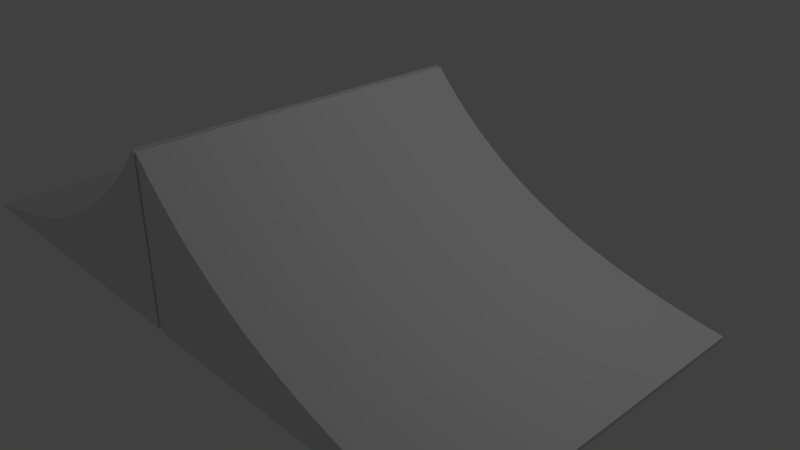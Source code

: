 # Source: untitled.blend  (saved by Blender 2.78.0; exported with 4.5.12 LTS)
import bpy
from mathutils import Matrix  # noqa: F401  (used for matrix-valued properties, if any)

bpy.ops.wm.read_factory_settings(use_empty=True)
scene = bpy.context.scene
scene.name = 'Scene'

# ---- collections
col_collection_1 = bpy.data.collections.new('Collection 1'); scene.collection.children.link(col_collection_1)

# ---- world
world_world = bpy.data.worlds.new('World'); scene.world = world_world
world_world.color = (0.05088, 0.05088, 0.05088)
world_world.use_sun_shadow = False
world_world.sun_shadow_jitter_overblur = 0.0
world_world.cycles.sampling_method = 'MANUAL'

# ---- cameras
cam_camera = bpy.data.cameras.new('Camera')
cam_camera.clip_end = 100.0
cam_camera.lens = 35.0
cam_camera.sensor_width = 32.0
cam_camera.sensor_height = 18.0
cam_camera.ortho_scale = 7.314
cam_camera.dof.focus_distance = 0.0
cam_camera.dof.aperture_fstop = 128.0

# ---- lights
light_lamp = bpy.data.lights.new('Lamp', 'POINT')
light_lamp.transmission_factor = 0.0
light_lamp.cutoff_distance = 30.0
light_lamp.energy = 100.0
light_lamp.shadow_buffer_clip_start = 1.001
light_lamp.shadow_soft_size = 0.1
light_lamp.shadow_maximum_resolution = 0.006
light_lamp.use_absolute_resolution = True

# ---- meshes
me_z_function_002 = bpy.data.meshes.new('Z Function.002')
me_z_function_002.from_pydata([(-2.5, -2.5, 0.3629), (-2.5, -2.237, 0.3629), (-2.5, -1.974, 0.3629), (-2.5, -1.711, 0.3629), (-2.5, -1.447, 0.3629), (-2.5, -1.184, 0.3629), (-2.5, -0.9211, 0.3629), (-2.5, -0.6579, 0.3629), (-2.5, -0.3947, 0.3629), (-2.5, -0.1316, 0.3629), (-2.5, 0.1316, 0.3629), (-2.5, 0.3947, 0.3629), (-2.5, 0.6579, 0.3629), (-2.5, 0.9211, 0.3629), (-2.5, 1.184, 0.3629), (-2.5, 1.447, 0.3629), (-2.5, 1.711, 0.3629), (-2.5, 1.974, 0.3629), (-2.5, 2.237, 0.3629), (-2.5, 2.5, 0.3629), (-2.237, -2.5, 0.4037), (-2.237, -2.237, 0.4037), (-2.237, -1.974, 0.4037), (-2.237, -1.711, 0.4037), (-2.237, -1.447, 0.4037), (-2.237, -1.184, 0.4037), (-2.237, -0.9211, 0.4037), (-2.237, -0.6579, 0.4037), (-2.237, -0.3947, 0.4037), (-2.237, -0.1316, 0.4037), (-2.237, 0.1316, 0.4037), (-2.237, 0.3947, 0.4037), (-2.237, 0.6579, 0.4037), (-2.237, 0.9211, 0.4037), (-2.237, 1.184, 0.4037), (-2.237, 1.447, 0.4037), (-2.237, 1.711, 0.4037), (-2.237, 1.974, 0.4037), (-2.237, 2.237, 0.4037), (-2.237, 2.5, 0.4037), (-1.974, -2.5, 0.4492), (-1.974, -2.237, 0.4492), (-1.974, -1.974, 0.4492), (-1.974, -1.711, 0.4492), (-1.974, -1.447, 0.4492), (-1.974, -1.184, 0.4492), (-1.974, -0.9211, 0.4492), (-1.974, -0.6579, 0.4492), (-1.974, -0.3947, 0.4492), (-1.974, -0.1316, 0.4492), (-1.974, 0.1316, 0.4492), (-1.974, 0.3947, 0.4492), (-1.974, 0.6579, 0.4492), (-1.974, 0.9211, 0.4492), (-1.974, 1.184, 0.4492), (-1.974, 1.447, 0.4492), (-1.974, 1.711, 0.4492), (-1.974, 1.974, 0.4492), (-1.974, 2.237, 0.4492), (-1.974, 2.5, 0.4492), (-1.711, -2.5, 0.4998), (-1.711, -2.237, 0.4998), (-1.711, -1.974, 0.4998), (-1.711, -1.711, 0.4998), (-1.711, -1.447, 0.4998), (-1.711, -1.184, 0.4998), (-1.711, -0.9211, 0.4998), (-1.711, -0.6579, 0.4998), (-1.711, -0.3947, 0.4998), (-1.711, -0.1316, 0.4998), (-1.711, 0.1316, 0.4998), (-1.711, 0.3947, 0.4998), (-1.711, 0.6579, 0.4998), (-1.711, 0.9211, 0.4998), (-1.711, 1.184, 0.4998), (-1.711, 1.447, 0.4998), (-1.711, 1.711, 0.4998), (-1.711, 1.974, 0.4998), (-1.711, 2.237, 0.4998), (-1.711, 2.5, 0.4998), (-1.447, -2.5, 0.5561), (-1.447, -2.237, 0.5561), (-1.447, -1.974, 0.5561), (-1.447, -1.711, 0.5561), (-1.447, -1.447, 0.5561), (-1.447, -1.184, 0.5561), (-1.447, -0.9211, 0.5561), (-1.447, -0.6579, 0.5561), (-1.447, -0.3947, 0.5561), (-1.447, -0.1316, 0.5561), (-1.447, 0.1316, 0.5561), (-1.447, 0.3947, 0.5561), (-1.447, 0.6579, 0.5561), (-1.447, 0.9211, 0.5561), (-1.447, 1.184, 0.5561), (-1.447, 1.447, 0.5561), (-1.447, 1.711, 0.5561), (-1.447, 1.974, 0.5561), (-1.447, 2.237, 0.5561), (-1.447, 2.5, 0.5561), (-1.184, -2.5, 0.6187), (-1.184, -2.237, 0.6187), (-1.184, -1.974, 0.6187), (-1.184, -1.711, 0.6187), (-1.184, -1.447, 0.6187), (-1.184, -1.184, 0.6187), (-1.184, -0.9211, 0.6187), (-1.184, -0.6579, 0.6187), (-1.184, -0.3947, 0.6187), (-1.184, -0.1316, 0.6187), (-1.184, 0.1316, 0.6187), (-1.184, 0.3947, 0.6187), (-1.184, 0.6579, 0.6187), (-1.184, 0.9211, 0.6187), (-1.184, 1.184, 0.6187), (-1.184, 1.447, 0.6187), (-1.184, 1.711, 0.6187), (-1.184, 1.974, 0.6187), (-1.184, 2.237, 0.6187), (-1.184, 2.5, 0.6187), (-0.9211, -2.5, 0.6884), (-0.9211, -2.237, 0.6884), (-0.9211, -1.974, 0.6884), (-0.9211, -1.711, 0.6884), (-0.9211, -1.447, 0.6884), (-0.9211, -1.184, 0.6884), (-0.9211, -0.9211, 0.6884), (-0.9211, -0.6579, 0.6884), (-0.9211, -0.3947, 0.6884), (-0.9211, -0.1316, 0.6884), (-0.9211, 0.1316, 0.6884), (-0.9211, 0.3947, 0.6884), (-0.9211, 0.6579, 0.6884), (-0.9211, 0.9211, 0.6884), (-0.9211, 1.184, 0.6884), (-0.9211, 1.447, 0.6884), (-0.9211, 1.711, 0.6884), (-0.9211, 1.974, 0.6884), (-0.9211, 2.237, 0.6884), (-0.9211, 2.5, 0.6884), (-0.6579, -2.5, 0.7659), (-0.6579, -2.237, 0.7659), (-0.6579, -1.974, 0.7659), (-0.6579, -1.711, 0.7659), (-0.6579, -1.447, 0.7659), (-0.6579, -1.184, 0.7659), (-0.6579, -0.9211, 0.7659), (-0.6579, -0.6579, 0.7659), (-0.6579, -0.3947, 0.7659), (-0.6579, -0.1316, 0.7659), (-0.6579, 0.1316, 0.7659), (-0.6579, 0.3947, 0.7659), (-0.6579, 0.6579, 0.7659), (-0.6579, 0.9211, 0.7659), (-0.6579, 1.184, 0.7659), (-0.6579, 1.447, 0.7659), (-0.6579, 1.711, 0.7659), (-0.6579, 1.974, 0.7659), (-0.6579, 2.237, 0.7659), (-0.6579, 2.5, 0.7659), (-0.3947, -2.5, 0.8521), (-0.3947, -2.237, 0.8521), (-0.3947, -1.974, 0.8521), (-0.3947, -1.711, 0.8521), (-0.3947, -1.447, 0.8521), (-0.3947, -1.184, 0.8521), (-0.3947, -0.9211, 0.8521), (-0.3947, -0.6579, 0.8521), (-0.3947, -0.3947, 0.8521), (-0.3947, -0.1316, 0.8521), (-0.3947, 0.1316, 0.8521), (-0.3947, 0.3947, 0.8521), (-0.3947, 0.6579, 0.8521), (-0.3947, 0.9211, 0.8521), (-0.3947, 1.184, 0.8521), (-0.3947, 1.447, 0.8521), (-0.3947, 1.711, 0.8521), (-0.3947, 1.974, 0.8521), (-0.3947, 2.237, 0.8521), (-0.3947, 2.5, 0.8521), (-0.1316, -2.5, 0.948), (-0.1316, -2.237, 0.948), (-0.1316, -1.974, 0.948), (-0.1316, -1.711, 0.948), (-0.1316, -1.447, 0.948), (-0.1316, -1.184, 0.948), (-0.1316, -0.9211, 0.948), (-0.1316, -0.6579, 0.948), (-0.1316, -0.3947, 0.948), (-0.1316, -0.1316, 0.948), (-0.1316, 0.1316, 0.948), (-0.1316, 0.3947, 0.948), (-0.1316, 0.6579, 0.948), (-0.1316, 0.9211, 0.948), (-0.1316, 1.184, 0.948), (-0.1316, 1.447, 0.948), (-0.1316, 1.711, 0.948), (-0.1316, 1.974, 0.948), (-0.1316, 2.237, 0.948), (-0.1316, 2.5, 0.948), (0.1316, -2.5, 1.055), (0.1316, -2.237, 1.055), (0.1316, -1.974, 1.055), (0.1316, -1.711, 1.055), (0.1316, -1.447, 1.055), (0.1316, -1.184, 1.055), (0.1316, -0.9211, 1.055), (0.1316, -0.6579, 1.055), (0.1316, -0.3947, 1.055), (0.1316, -0.1316, 1.055), (0.1316, 0.1316, 1.055), (0.1316, 0.3947, 1.055), (0.1316, 0.6579, 1.055), (0.1316, 0.9211, 1.055), (0.1316, 1.184, 1.055), (0.1316, 1.447, 1.055), (0.1316, 1.711, 1.055), (0.1316, 1.974, 1.055), (0.1316, 2.237, 1.055), (0.1316, 2.5, 1.055), (0.3947, -2.5, 1.174), (0.3947, -2.237, 1.174), (0.3947, -1.974, 1.174), (0.3947, -1.711, 1.174), (0.3947, -1.447, 1.174), (0.3947, -1.184, 1.174), (0.3947, -0.9211, 1.174), (0.3947, -0.6579, 1.174), (0.3947, -0.3947, 1.174), (0.3947, -0.1316, 1.174), (0.3947, 0.1316, 1.174), (0.3947, 0.3947, 1.174), (0.3947, 0.6579, 1.174), (0.3947, 0.9211, 1.174), (0.3947, 1.184, 1.174), (0.3947, 1.447, 1.174), (0.3947, 1.711, 1.174), (0.3947, 1.974, 1.174), (0.3947, 2.237, 1.174), (0.3947, 2.5, 1.174), (0.6579, -2.5, 1.306), (0.6579, -2.237, 1.306), (0.6579, -1.974, 1.306), (0.6579, -1.711, 1.306), (0.6579, -1.447, 1.306), (0.6579, -1.184, 1.306), (0.6579, -0.9211, 1.306), (0.6579, -0.6579, 1.306), (0.6579, -0.3947, 1.306), (0.6579, -0.1316, 1.306), (0.6579, 0.1316, 1.306), (0.6579, 0.3947, 1.306), (0.6579, 0.6579, 1.306), (0.6579, 0.9211, 1.306), (0.6579, 1.184, 1.306), (0.6579, 1.447, 1.306), (0.6579, 1.711, 1.306), (0.6579, 1.974, 1.306), (0.6579, 2.237, 1.306), (0.6579, 2.5, 1.306), (0.9211, -2.5, 1.453), (0.9211, -2.237, 1.453), (0.9211, -1.974, 1.453), (0.9211, -1.711, 1.453), (0.9211, -1.447, 1.453), (0.9211, -1.184, 1.453), (0.9211, -0.9211, 1.453), (0.9211, -0.6579, 1.453), (0.9211, -0.3947, 1.453), (0.9211, -0.1316, 1.453), (0.9211, 0.1316, 1.453), (0.9211, 0.3947, 1.453), (0.9211, 0.6579, 1.453), (0.9211, 0.9211, 1.453), (0.9211, 1.184, 1.453), (0.9211, 1.447, 1.453), (0.9211, 1.711, 1.453), (0.9211, 1.974, 1.453), (0.9211, 2.237, 1.453), (0.9211, 2.5, 1.453), (1.184, -2.5, 1.616), (1.184, -2.237, 1.616), (1.184, -1.974, 1.616), (1.184, -1.711, 1.616), (1.184, -1.447, 1.616), (1.184, -1.184, 1.616), (1.184, -0.9211, 1.616), (1.184, -0.6579, 1.616), (1.184, -0.3947, 1.616), (1.184, -0.1316, 1.616), (1.184, 0.1316, 1.616), (1.184, 0.3947, 1.616), (1.184, 0.6579, 1.616), (1.184, 0.9211, 1.616), (1.184, 1.184, 1.616), (1.184, 1.447, 1.616), (1.184, 1.711, 1.616), (1.184, 1.974, 1.616), (1.184, 2.237, 1.616), (1.184, 2.5, 1.616), (1.447, -2.5, 1.798), (1.447, -2.237, 1.798), (1.447, -1.974, 1.798), (1.447, -1.711, 1.798), (1.447, -1.447, 1.798), (1.447, -1.184, 1.798), (1.447, -0.9211, 1.798), (1.447, -0.6579, 1.798), (1.447, -0.3947, 1.798), (1.447, -0.1316, 1.798), (1.447, 0.1316, 1.798), (1.447, 0.3947, 1.798), (1.447, 0.6579, 1.798), (1.447, 0.9211, 1.798), (1.447, 1.184, 1.798), (1.447, 1.447, 1.798), (1.447, 1.711, 1.798), (1.447, 1.974, 1.798), (1.447, 2.237, 1.798), (1.447, 2.5, 1.798), (1.711, -2.5, 2.001), (1.711, -2.237, 2.001), (1.711, -1.974, 2.001), (1.711, -1.711, 2.001), (1.711, -1.447, 2.001), (1.711, -1.184, 2.001), (1.711, -0.9211, 2.001), (1.711, -0.6579, 2.001), (1.711, -0.3947, 2.001), (1.711, -0.1316, 2.001), (1.711, 0.1316, 2.001), (1.711, 0.3947, 2.001), (1.711, 0.6579, 2.001), (1.711, 0.9211, 2.001), (1.711, 1.184, 2.001), (1.711, 1.447, 2.001), (1.711, 1.711, 2.001), (1.711, 1.974, 2.001), (1.711, 2.237, 2.001), (1.711, 2.5, 2.001), (1.974, -2.5, 2.226), (1.974, -2.237, 2.226), (1.974, -1.974, 2.226), (1.974, -1.711, 2.226), (1.974, -1.447, 2.226), (1.974, -1.184, 2.226), (1.974, -0.9211, 2.226), (1.974, -0.6579, 2.226), (1.974, -0.3947, 2.226), (1.974, -0.1316, 2.226), (1.974, 0.1316, 2.226), (1.974, 0.3947, 2.226), (1.974, 0.6579, 2.226), (1.974, 0.9211, 2.226), (1.974, 1.184, 2.226), (1.974, 1.447, 2.226), (1.974, 1.711, 2.226), (1.974, 1.974, 2.226), (1.974, 2.237, 2.226), (1.974, 2.5, 2.226), (2.237, -2.5, 2.477), (2.237, -2.237, 2.477), (2.237, -1.974, 2.477), (2.237, -1.711, 2.477), (2.237, -1.447, 2.477), (2.237, -1.184, 2.477), (2.237, -0.9211, 2.477), (2.237, -0.6579, 2.477), (2.237, -0.3947, 2.477), (2.237, -0.1316, 2.477), (2.237, 0.1316, 2.477), (2.237, 0.3947, 2.477), (2.237, 0.6579, 2.477), (2.237, 0.9211, 2.477), (2.237, 1.184, 2.477), (2.237, 1.447, 2.477), (2.237, 1.711, 2.477), (2.237, 1.974, 2.477), (2.237, 2.237, 2.477), (2.237, 2.5, 2.477), (2.5, -2.5, 2.756), (2.5, -2.237, 2.756), (2.5, -1.974, 2.756), (2.5, -1.711, 2.756), (2.5, -1.447, 2.756), (2.5, -1.184, 2.756), (2.5, -0.9211, 2.756), (2.5, -0.6579, 2.756), (2.5, -0.3947, 2.756), (2.5, -0.1316, 2.756), (2.5, 0.1316, 2.756), (2.5, 0.3947, 2.756), (2.5, 0.6579, 2.756), (2.5, 0.9211, 2.756), (2.5, 1.184, 2.756), (2.5, 1.447, 2.756), (2.5, 1.711, 2.756), (2.5, 1.974, 2.756), (2.5, 2.237, 2.756), (2.5, 2.5, 2.756), (1.974, -2.5, 0.309), (-2.237, -2.5, 0.309), (2.5, 2.5, 0.309), (-1.447, -2.5, 0.309), (-2.5, 0.3947, 0.309), (-0.9211, 2.5, 0.309), (-2.5, -1.184, 0.309), (-2.237, 2.5, 0.309), (2.5, 1.184, 0.309), (2.5, -0.6579, 0.309), (-2.5, -2.5, 0.309), (2.5, 2.237, 0.309), (-0.1316, 2.5, 0.309), (1.447, 2.5, 0.309), (2.5, 0.1316, 0.309), (-2.5, 1.711, 0.309), (2.5, -0.1316, 0.309), (-2.5, -0.3947, 0.309), (1.184, -2.5, 0.309), (-0.6579, -2.5, 0.309), (2.5, 1.974, 0.309), (-1.711, 2.5, 0.309), (0.3947, 2.5, 0.309), (-2.5, 0.6579, 0.309), (0.9211, 2.5, 0.309), (0.3947, -2.5, 0.309), (2.5, -1.184, 0.309), (-2.5, -1.711, 0.309), (-1.711, -2.5, 0.309), (2.5, -1.447, 0.309), (1.711, -2.5, 0.309), (0.9211, -2.5, 0.309), (2.5, 0.9211, 0.309), (1.711, 2.5, 0.309), (0.1316, -2.5, 0.309), (2.237, 2.5, 0.309), (-1.184, 2.5, 0.309), (2.5, -2.5, 0.309), (-2.5, 2.5, 0.309), (2.5, 1.447, 0.309), (-0.3947, 2.5, 0.309), (1.184, 2.5, 0.309), (2.5, 0.3947, 0.309), (2.5, 1.711, 0.309), (-1.974, 2.5, 0.309), (0.1316, 2.5, 0.309), (0.6579, 2.5, 0.309), (2.5, 0.6579, 0.309), (1.974, 2.5, 0.309), (-0.6579, 2.5, 0.309), (-2.5, 2.237, 0.309), (-1.447, 2.5, 0.309), (-2.5, 1.974, 0.309), (2.237, -2.5, 0.309), (-1.974, -2.5, 0.309), (-1.184, -2.5, 0.309), (-2.5, 0.1316, 0.309), (-2.5, -1.447, 0.309), (2.5, -2.237, 0.309), (2.5, -1.974, 0.309), (2.5, -0.3947, 0.309), (2.5, -1.711, 0.309), (-0.9211, -2.5, 0.309), (-2.5, 1.447, 0.309), (-2.5, -0.1316, 0.309), (-2.5, -0.6579, 0.309), (1.447, -2.5, 0.309), (-0.3947, -2.5, 0.309), (-0.1316, -2.5, 0.309), (0.6579, -2.5, 0.309), (2.5, -0.9211, 0.309), (-2.5, -1.974, 0.309), (-2.5, -2.237, 0.309), (-2.5, 1.184, 0.309), (-2.5, 0.9211, 0.309), (-2.5, -0.9211, 0.309)], [], [(0, 1, 21, 20), (1, 2, 22, 21), (2, 3, 23, 22), (3, 4, 24, 23), (4, 5, 25, 24), (5, 6, 26, 25), (6, 7, 27, 26), (7, 8, 28, 27), (8, 9, 29, 28), (9, 10, 30, 29), (10, 11, 31, 30), (11, 12, 32, 31), (12, 13, 33, 32), (13, 14, 34, 33), (14, 15, 35, 34), (15, 16, 36, 35), (16, 17, 37, 36), (17, 18, 38, 37), (18, 19, 39, 38), (20, 21, 41, 40), (21, 22, 42, 41), (22, 23, 43, 42), (23, 24, 44, 43), (24, 25, 45, 44), (25, 26, 46, 45), (26, 27, 47, 46), (27, 28, 48, 47), (28, 29, 49, 48), (29, 30, 50, 49), (30, 31, 51, 50), (31, 32, 52, 51), (32, 33, 53, 52), (33, 34, 54, 53), (34, 35, 55, 54), (35, 36, 56, 55), (36, 37, 57, 56), (37, 38, 58, 57), (38, 39, 59, 58), (40, 41, 61, 60), (41, 42, 62, 61), (42, 43, 63, 62), (43, 44, 64, 63), (44, 45, 65, 64), (45, 46, 66, 65), (46, 47, 67, 66), (47, 48, 68, 67), (48, 49, 69, 68), (49, 50, 70, 69), (50, 51, 71, 70), (51, 52, 72, 71), (52, 53, 73, 72), (53, 54, 74, 73), (54, 55, 75, 74), (55, 56, 76, 75), (56, 57, 77, 76), (57, 58, 78, 77), (58, 59, 79, 78), (60, 61, 81, 80), (61, 62, 82, 81), (62, 63, 83, 82), (63, 64, 84, 83), (64, 65, 85, 84), (65, 66, 86, 85), (66, 67, 87, 86), (67, 68, 88, 87), (68, 69, 89, 88), (69, 70, 90, 89), (70, 71, 91, 90), (71, 72, 92, 91), (72, 73, 93, 92), (73, 74, 94, 93), (74, 75, 95, 94), (75, 76, 96, 95), (76, 77, 97, 96), (77, 78, 98, 97), (78, 79, 99, 98), (80, 81, 101, 100), (81, 82, 102, 101), (82, 83, 103, 102), (83, 84, 104, 103), (84, 85, 105, 104), (85, 86, 106, 105), (86, 87, 107, 106), (87, 88, 108, 107), (88, 89, 109, 108), (89, 90, 110, 109), (90, 91, 111, 110), (91, 92, 112, 111), (92, 93, 113, 112), (93, 94, 114, 113), (94, 95, 115, 114), (95, 96, 116, 115), (96, 97, 117, 116), (97, 98, 118, 117), (98, 99, 119, 118), (100, 101, 121, 120), (101, 102, 122, 121), (102, 103, 123, 122), (103, 104, 124, 123), (104, 105, 125, 124), (105, 106, 126, 125), (106, 107, 127, 126), (107, 108, 128, 127), (108, 109, 129, 128), (109, 110, 130, 129), (110, 111, 131, 130), (111, 112, 132, 131), (112, 113, 133, 132), (113, 114, 134, 133), (114, 115, 135, 134), (115, 116, 136, 135), (116, 117, 137, 136), (117, 118, 138, 137), (118, 119, 139, 138), (120, 121, 141, 140), (121, 122, 142, 141), (122, 123, 143, 142), (123, 124, 144, 143), (124, 125, 145, 144), (125, 126, 146, 145), (126, 127, 147, 146), (127, 128, 148, 147), (128, 129, 149, 148), (129, 130, 150, 149), (130, 131, 151, 150), (131, 132, 152, 151), (132, 133, 153, 152), (133, 134, 154, 153), (134, 135, 155, 154), (135, 136, 156, 155), (136, 137, 157, 156), (137, 138, 158, 157), (138, 139, 159, 158), (140, 141, 161, 160), (141, 142, 162, 161), (142, 143, 163, 162), (143, 144, 164, 163), (144, 145, 165, 164), (145, 146, 166, 165), (146, 147, 167, 166), (147, 148, 168, 167), (148, 149, 169, 168), (149, 150, 170, 169), (150, 151, 171, 170), (151, 152, 172, 171), (152, 153, 173, 172), (153, 154, 174, 173), (154, 155, 175, 174), (155, 156, 176, 175), (156, 157, 177, 176), (157, 158, 178, 177), (158, 159, 179, 178), (160, 161, 181, 180), (161, 162, 182, 181), (162, 163, 183, 182), (163, 164, 184, 183), (164, 165, 185, 184), (165, 166, 186, 185), (166, 167, 187, 186), (167, 168, 188, 187), (168, 169, 189, 188), (169, 170, 190, 189), (170, 171, 191, 190), (171, 172, 192, 191), (172, 173, 193, 192), (173, 174, 194, 193), (174, 175, 195, 194), (175, 176, 196, 195), (176, 177, 197, 196), (177, 178, 198, 197), (178, 179, 199, 198), (180, 181, 201, 200), (181, 182, 202, 201), (182, 183, 203, 202), (183, 184, 204, 203), (184, 185, 205, 204), (185, 186, 206, 205), (186, 187, 207, 206), (187, 188, 208, 207), (188, 189, 209, 208), (189, 190, 210, 209), (190, 191, 211, 210), (191, 192, 212, 211), (192, 193, 213, 212), (193, 194, 214, 213), (194, 195, 215, 214), (195, 196, 216, 215), (196, 197, 217, 216), (197, 198, 218, 217), (198, 199, 219, 218), (200, 201, 221, 220), (201, 202, 222, 221), (202, 203, 223, 222), (203, 204, 224, 223), (204, 205, 225, 224), (205, 206, 226, 225), (206, 207, 227, 226), (207, 208, 228, 227), (208, 209, 229, 228), (209, 210, 230, 229), (210, 211, 231, 230), (211, 212, 232, 231), (212, 213, 233, 232), (213, 214, 234, 233), (214, 215, 235, 234), (215, 216, 236, 235), (216, 217, 237, 236), (217, 218, 238, 237), (218, 219, 239, 238), (220, 221, 241, 240), (221, 222, 242, 241), (222, 223, 243, 242), (223, 224, 244, 243), (224, 225, 245, 244), (225, 226, 246, 245), (226, 227, 247, 246), (227, 228, 248, 247), (228, 229, 249, 248), (229, 230, 250, 249), (230, 231, 251, 250), (231, 232, 252, 251), (232, 233, 253, 252), (233, 234, 254, 253), (234, 235, 255, 254), (235, 236, 256, 255), (236, 237, 257, 256), (237, 238, 258, 257), (238, 239, 259, 258), (240, 241, 261, 260), (241, 242, 262, 261), (242, 243, 263, 262), (243, 244, 264, 263), (244, 245, 265, 264), (245, 246, 266, 265), (246, 247, 267, 266), (247, 248, 268, 267), (248, 249, 269, 268), (249, 250, 270, 269), (250, 251, 271, 270), (251, 252, 272, 271), (252, 253, 273, 272), (253, 254, 274, 273), (254, 255, 275, 274), (255, 256, 276, 275), (256, 257, 277, 276), (257, 258, 278, 277), (258, 259, 279, 278), (260, 261, 281, 280), (261, 262, 282, 281), (262, 263, 283, 282), (263, 264, 284, 283), (264, 265, 285, 284), (265, 266, 286, 285), (266, 267, 287, 286), (267, 268, 288, 287), (268, 269, 289, 288), (269, 270, 290, 289), (270, 271, 291, 290), (271, 272, 292, 291), (272, 273, 293, 292), (273, 274, 294, 293), (274, 275, 295, 294), (275, 276, 296, 295), (276, 277, 297, 296), (277, 278, 298, 297), (278, 279, 299, 298), (280, 281, 301, 300), (281, 282, 302, 301), (282, 283, 303, 302), (283, 284, 304, 303), (284, 285, 305, 304), (285, 286, 306, 305), (286, 287, 307, 306), (287, 288, 308, 307), (288, 289, 309, 308), (289, 290, 310, 309), (290, 291, 311, 310), (291, 292, 312, 311), (292, 293, 313, 312), (293, 294, 314, 313), (294, 295, 315, 314), (295, 296, 316, 315), (296, 297, 317, 316), (297, 298, 318, 317), (298, 299, 319, 318), (300, 301, 321, 320), (301, 302, 322, 321), (302, 303, 323, 322), (303, 304, 324, 323), (304, 305, 325, 324), (305, 306, 326, 325), (306, 307, 327, 326), (307, 308, 328, 327), (308, 309, 329, 328), (309, 310, 330, 329), (310, 311, 331, 330), (311, 312, 332, 331), (312, 313, 333, 332), (313, 314, 334, 333), (314, 315, 335, 334), (315, 316, 336, 335), (316, 317, 337, 336), (317, 318, 338, 337), (318, 319, 339, 338), (320, 321, 341, 340), (321, 322, 342, 341), (322, 323, 343, 342), (323, 324, 344, 343), (324, 325, 345, 344), (325, 326, 346, 345), (326, 327, 347, 346), (327, 328, 348, 347), (328, 329, 349, 348), (329, 330, 350, 349), (330, 331, 351, 350), (331, 332, 352, 351), (332, 333, 353, 352), (333, 334, 354, 353), (334, 335, 355, 354), (335, 336, 356, 355), (336, 337, 357, 356), (337, 338, 358, 357), (338, 339, 359, 358), (340, 341, 361, 360), (341, 342, 362, 361), (342, 343, 363, 362), (343, 344, 364, 363), (344, 345, 365, 364), (345, 346, 366, 365), (346, 347, 367, 366), (347, 348, 368, 367), (348, 349, 369, 368), (349, 350, 370, 369), (350, 351, 371, 370), (351, 352, 372, 371), (352, 353, 373, 372), (353, 354, 374, 373), (354, 355, 375, 374), (355, 356, 376, 375), (356, 357, 377, 376), (357, 358, 378, 377), (358, 359, 379, 378), (360, 361, 381, 380), (361, 362, 382, 381), (362, 363, 383, 382), (363, 364, 384, 383), (364, 365, 385, 384), (365, 366, 386, 385), (366, 367, 387, 386), (367, 368, 388, 387), (368, 369, 389, 388), (369, 370, 390, 389), (370, 371, 391, 390), (371, 372, 392, 391), (372, 373, 393, 392), (373, 374, 394, 393), (374, 375, 395, 394), (375, 376, 396, 395), (376, 377, 397, 396), (377, 378, 398, 397), (378, 379, 399, 398), (14, 13, 474, 473), (2, 1, 472, 471), (160, 180, 468, 467), (7, 6, 475, 465), (15, 14, 473, 463), (382, 383, 461, 459), (381, 382, 459, 458), (10, 9, 464, 456), (100, 120, 462, 455), (18, 17, 452, 450), (391, 392, 447, 442), (179, 159, 449, 440), (395, 396, 443, 439), (19, 18, 450, 438), (360, 380, 437, 453), (380, 381, 458, 437), (119, 99, 451, 436), (379, 359, 448, 435), (180, 200, 434, 468), (359, 339, 433, 448), (392, 393, 432, 447), (240, 260, 431, 469), (300, 320, 430, 466), (383, 384, 429, 461), (40, 60, 428, 454), (3, 2, 471, 427), (4, 3, 427, 457), (385, 386, 470, 426), (384, 385, 426, 429), (220, 240, 469, 425), (200, 220, 425, 434), (279, 259, 446, 424), (299, 279, 424, 441), (13, 12, 423, 474), (259, 239, 422, 446), (239, 219, 445, 422), (99, 79, 421, 451), (79, 59, 444, 421), (396, 397, 420, 443), (140, 160, 467, 419), (120, 140, 419, 462), (280, 300, 466, 418), (260, 280, 418, 431), (8, 7, 465, 417), (9, 8, 417, 464), (388, 389, 416, 460), (16, 15, 463, 415), (17, 16, 415, 452), (389, 390, 414, 416), (390, 391, 442, 414), (339, 319, 413, 433), (319, 299, 441, 413), (219, 199, 412, 445), (199, 179, 440, 412), (397, 398, 411, 420), (1, 0, 410, 472), (386, 387, 409, 470), (387, 388, 460, 409), (393, 394, 408, 432), (394, 395, 439, 408), (59, 39, 407, 444), (39, 19, 438, 407), (5, 4, 457, 406), (6, 5, 406, 475), (159, 139, 405, 449), (139, 119, 436, 405), (11, 10, 456, 404), (12, 11, 404, 423), (80, 100, 455, 403), (60, 80, 403, 428), (398, 399, 402, 411), (399, 379, 435, 402), (20, 40, 454, 401), (0, 20, 401, 410), (340, 360, 453, 400), (320, 340, 400, 430)])
me_z_function_002.use_remesh_preserve_volume = False
me_z_function_002.use_remesh_preserve_attributes = False
me_z_function_002.use_mirror_vertex_groups = False
me_z_function_002.update()
me_z_function = bpy.data.meshes.new('Z Function')
me_z_function.from_pydata([(-2.5, -2.5, 0.3629), (-2.5, -2.237, 0.3629), (-2.5, -1.974, 0.3629), (-2.5, -1.711, 0.3629), (-2.5, -1.447, 0.3629), (-2.5, -1.184, 0.3629), (-2.5, -0.9211, 0.3629), (-2.5, -0.6579, 0.3629), (-2.5, -0.3947, 0.3629), (-2.5, -0.1316, 0.3629), (-2.5, 0.1316, 0.3629), (-2.5, 0.3947, 0.3629), (-2.5, 0.6579, 0.3629), (-2.5, 0.9211, 0.3629), (-2.5, 1.184, 0.3629), (-2.5, 1.447, 0.3629), (-2.5, 1.711, 0.3629), (-2.5, 1.974, 0.3629), (-2.5, 2.237, 0.3629), (-2.5, 2.5, 0.3629), (-2.237, -2.5, 0.4037), (-2.237, -2.237, 0.4037), (-2.237, -1.974, 0.4037), (-2.237, -1.711, 0.4037), (-2.237, -1.447, 0.4037), (-2.237, -1.184, 0.4037), (-2.237, -0.9211, 0.4037), (-2.237, -0.6579, 0.4037), (-2.237, -0.3947, 0.4037), (-2.237, -0.1316, 0.4037), (-2.237, 0.1316, 0.4037), (-2.237, 0.3947, 0.4037), (-2.237, 0.6579, 0.4037), (-2.237, 0.9211, 0.4037), (-2.237, 1.184, 0.4037), (-2.237, 1.447, 0.4037), (-2.237, 1.711, 0.4037), (-2.237, 1.974, 0.4037), (-2.237, 2.237, 0.4037), (-2.237, 2.5, 0.4037), (-1.974, -2.5, 0.4492), (-1.974, -2.237, 0.4492), (-1.974, -1.974, 0.4492), (-1.974, -1.711, 0.4492), (-1.974, -1.447, 0.4492), (-1.974, -1.184, 0.4492), (-1.974, -0.9211, 0.4492), (-1.974, -0.6579, 0.4492), (-1.974, -0.3947, 0.4492), (-1.974, -0.1316, 0.4492), (-1.974, 0.1316, 0.4492), (-1.974, 0.3947, 0.4492), (-1.974, 0.6579, 0.4492), (-1.974, 0.9211, 0.4492), (-1.974, 1.184, 0.4492), (-1.974, 1.447, 0.4492), (-1.974, 1.711, 0.4492), (-1.974, 1.974, 0.4492), (-1.974, 2.237, 0.4492), (-1.974, 2.5, 0.4492), (-1.711, -2.5, 0.4998), (-1.711, -2.237, 0.4998), (-1.711, -1.974, 0.4998), (-1.711, -1.711, 0.4998), (-1.711, -1.447, 0.4998), (-1.711, -1.184, 0.4998), (-1.711, -0.9211, 0.4998), (-1.711, -0.6579, 0.4998), (-1.711, -0.3947, 0.4998), (-1.711, -0.1316, 0.4998), (-1.711, 0.1316, 0.4998), (-1.711, 0.3947, 0.4998), (-1.711, 0.6579, 0.4998), (-1.711, 0.9211, 0.4998), (-1.711, 1.184, 0.4998), (-1.711, 1.447, 0.4998), (-1.711, 1.711, 0.4998), (-1.711, 1.974, 0.4998), (-1.711, 2.237, 0.4998), (-1.711, 2.5, 0.4998), (-1.447, -2.5, 0.5561), (-1.447, -2.237, 0.5561), (-1.447, -1.974, 0.5561), (-1.447, -1.711, 0.5561), (-1.447, -1.447, 0.5561), (-1.447, -1.184, 0.5561), (-1.447, -0.9211, 0.5561), (-1.447, -0.6579, 0.5561), (-1.447, -0.3947, 0.5561), (-1.447, -0.1316, 0.5561), (-1.447, 0.1316, 0.5561), (-1.447, 0.3947, 0.5561), (-1.447, 0.6579, 0.5561), (-1.447, 0.9211, 0.5561), (-1.447, 1.184, 0.5561), (-1.447, 1.447, 0.5561), (-1.447, 1.711, 0.5561), (-1.447, 1.974, 0.5561), (-1.447, 2.237, 0.5561), (-1.447, 2.5, 0.5561), (-1.184, -2.5, 0.6187), (-1.184, -2.237, 0.6187), (-1.184, -1.974, 0.6187), (-1.184, -1.711, 0.6187), (-1.184, -1.447, 0.6187), (-1.184, -1.184, 0.6187), (-1.184, -0.9211, 0.6187), (-1.184, -0.6579, 0.6187), (-1.184, -0.3947, 0.6187), (-1.184, -0.1316, 0.6187), (-1.184, 0.1316, 0.6187), (-1.184, 0.3947, 0.6187), (-1.184, 0.6579, 0.6187), (-1.184, 0.9211, 0.6187), (-1.184, 1.184, 0.6187), (-1.184, 1.447, 0.6187), (-1.184, 1.711, 0.6187), (-1.184, 1.974, 0.6187), (-1.184, 2.237, 0.6187), (-1.184, 2.5, 0.6187), (-0.9211, -2.5, 0.6884), (-0.9211, -2.237, 0.6884), (-0.9211, -1.974, 0.6884), (-0.9211, -1.711, 0.6884), (-0.9211, -1.447, 0.6884), (-0.9211, -1.184, 0.6884), (-0.9211, -0.9211, 0.6884), (-0.9211, -0.6579, 0.6884), (-0.9211, -0.3947, 0.6884), (-0.9211, -0.1316, 0.6884), (-0.9211, 0.1316, 0.6884), (-0.9211, 0.3947, 0.6884), (-0.9211, 0.6579, 0.6884), (-0.9211, 0.9211, 0.6884), (-0.9211, 1.184, 0.6884), (-0.9211, 1.447, 0.6884), (-0.9211, 1.711, 0.6884), (-0.9211, 1.974, 0.6884), (-0.9211, 2.237, 0.6884), (-0.9211, 2.5, 0.6884), (-0.6579, -2.5, 0.7659), (-0.6579, -2.237, 0.7659), (-0.6579, -1.974, 0.7659), (-0.6579, -1.711, 0.7659), (-0.6579, -1.447, 0.7659), (-0.6579, -1.184, 0.7659), (-0.6579, -0.9211, 0.7659), (-0.6579, -0.6579, 0.7659), (-0.6579, -0.3947, 0.7659), (-0.6579, -0.1316, 0.7659), (-0.6579, 0.1316, 0.7659), (-0.6579, 0.3947, 0.7659), (-0.6579, 0.6579, 0.7659), (-0.6579, 0.9211, 0.7659), (-0.6579, 1.184, 0.7659), (-0.6579, 1.447, 0.7659), (-0.6579, 1.711, 0.7659), (-0.6579, 1.974, 0.7659), (-0.6579, 2.237, 0.7659), (-0.6579, 2.5, 0.7659), (-0.3947, -2.5, 0.8521), (-0.3947, -2.237, 0.8521), (-0.3947, -1.974, 0.8521), (-0.3947, -1.711, 0.8521), (-0.3947, -1.447, 0.8521), (-0.3947, -1.184, 0.8521), (-0.3947, -0.9211, 0.8521), (-0.3947, -0.6579, 0.8521), (-0.3947, -0.3947, 0.8521), (-0.3947, -0.1316, 0.8521), (-0.3947, 0.1316, 0.8521), (-0.3947, 0.3947, 0.8521), (-0.3947, 0.6579, 0.8521), (-0.3947, 0.9211, 0.8521), (-0.3947, 1.184, 0.8521), (-0.3947, 1.447, 0.8521), (-0.3947, 1.711, 0.8521), (-0.3947, 1.974, 0.8521), (-0.3947, 2.237, 0.8521), (-0.3947, 2.5, 0.8521), (-0.1316, -2.5, 0.948), (-0.1316, -2.237, 0.948), (-0.1316, -1.974, 0.948), (-0.1316, -1.711, 0.948), (-0.1316, -1.447, 0.948), (-0.1316, -1.184, 0.948), (-0.1316, -0.9211, 0.948), (-0.1316, -0.6579, 0.948), (-0.1316, -0.3947, 0.948), (-0.1316, -0.1316, 0.948), (-0.1316, 0.1316, 0.948), (-0.1316, 0.3947, 0.948), (-0.1316, 0.6579, 0.948), (-0.1316, 0.9211, 0.948), (-0.1316, 1.184, 0.948), (-0.1316, 1.447, 0.948), (-0.1316, 1.711, 0.948), (-0.1316, 1.974, 0.948), (-0.1316, 2.237, 0.948), (-0.1316, 2.5, 0.948), (0.1316, -2.5, 1.055), (0.1316, -2.237, 1.055), (0.1316, -1.974, 1.055), (0.1316, -1.711, 1.055), (0.1316, -1.447, 1.055), (0.1316, -1.184, 1.055), (0.1316, -0.9211, 1.055), (0.1316, -0.6579, 1.055), (0.1316, -0.3947, 1.055), (0.1316, -0.1316, 1.055), (0.1316, 0.1316, 1.055), (0.1316, 0.3947, 1.055), (0.1316, 0.6579, 1.055), (0.1316, 0.9211, 1.055), (0.1316, 1.184, 1.055), (0.1316, 1.447, 1.055), (0.1316, 1.711, 1.055), (0.1316, 1.974, 1.055), (0.1316, 2.237, 1.055), (0.1316, 2.5, 1.055), (0.3947, -2.5, 1.174), (0.3947, -2.237, 1.174), (0.3947, -1.974, 1.174), (0.3947, -1.711, 1.174), (0.3947, -1.447, 1.174), (0.3947, -1.184, 1.174), (0.3947, -0.9211, 1.174), (0.3947, -0.6579, 1.174), (0.3947, -0.3947, 1.174), (0.3947, -0.1316, 1.174), (0.3947, 0.1316, 1.174), (0.3947, 0.3947, 1.174), (0.3947, 0.6579, 1.174), (0.3947, 0.9211, 1.174), (0.3947, 1.184, 1.174), (0.3947, 1.447, 1.174), (0.3947, 1.711, 1.174), (0.3947, 1.974, 1.174), (0.3947, 2.237, 1.174), (0.3947, 2.5, 1.174), (0.6579, -2.5, 1.306), (0.6579, -2.237, 1.306), (0.6579, -1.974, 1.306), (0.6579, -1.711, 1.306), (0.6579, -1.447, 1.306), (0.6579, -1.184, 1.306), (0.6579, -0.9211, 1.306), (0.6579, -0.6579, 1.306), (0.6579, -0.3947, 1.306), (0.6579, -0.1316, 1.306), (0.6579, 0.1316, 1.306), (0.6579, 0.3947, 1.306), (0.6579, 0.6579, 1.306), (0.6579, 0.9211, 1.306), (0.6579, 1.184, 1.306), (0.6579, 1.447, 1.306), (0.6579, 1.711, 1.306), (0.6579, 1.974, 1.306), (0.6579, 2.237, 1.306), (0.6579, 2.5, 1.306), (0.9211, -2.5, 1.453), (0.9211, -2.237, 1.453), (0.9211, -1.974, 1.453), (0.9211, -1.711, 1.453), (0.9211, -1.447, 1.453), (0.9211, -1.184, 1.453), (0.9211, -0.9211, 1.453), (0.9211, -0.6579, 1.453), (0.9211, -0.3947, 1.453), (0.9211, -0.1316, 1.453), (0.9211, 0.1316, 1.453), (0.9211, 0.3947, 1.453), (0.9211, 0.6579, 1.453), (0.9211, 0.9211, 1.453), (0.9211, 1.184, 1.453), (0.9211, 1.447, 1.453), (0.9211, 1.711, 1.453), (0.9211, 1.974, 1.453), (0.9211, 2.237, 1.453), (0.9211, 2.5, 1.453), (1.184, -2.5, 1.616), (1.184, -2.237, 1.616), (1.184, -1.974, 1.616), (1.184, -1.711, 1.616), (1.184, -1.447, 1.616), (1.184, -1.184, 1.616), (1.184, -0.9211, 1.616), (1.184, -0.6579, 1.616), (1.184, -0.3947, 1.616), (1.184, -0.1316, 1.616), (1.184, 0.1316, 1.616), (1.184, 0.3947, 1.616), (1.184, 0.6579, 1.616), (1.184, 0.9211, 1.616), (1.184, 1.184, 1.616), (1.184, 1.447, 1.616), (1.184, 1.711, 1.616), (1.184, 1.974, 1.616), (1.184, 2.237, 1.616), (1.184, 2.5, 1.616), (1.447, -2.5, 1.798), (1.447, -2.237, 1.798), (1.447, -1.974, 1.798), (1.447, -1.711, 1.798), (1.447, -1.447, 1.798), (1.447, -1.184, 1.798), (1.447, -0.9211, 1.798), (1.447, -0.6579, 1.798), (1.447, -0.3947, 1.798), (1.447, -0.1316, 1.798), (1.447, 0.1316, 1.798), (1.447, 0.3947, 1.798), (1.447, 0.6579, 1.798), (1.447, 0.9211, 1.798), (1.447, 1.184, 1.798), (1.447, 1.447, 1.798), (1.447, 1.711, 1.798), (1.447, 1.974, 1.798), (1.447, 2.237, 1.798), (1.447, 2.5, 1.798), (1.711, -2.5, 2.001), (1.711, -2.237, 2.001), (1.711, -1.974, 2.001), (1.711, -1.711, 2.001), (1.711, -1.447, 2.001), (1.711, -1.184, 2.001), (1.711, -0.9211, 2.001), (1.711, -0.6579, 2.001), (1.711, -0.3947, 2.001), (1.711, -0.1316, 2.001), (1.711, 0.1316, 2.001), (1.711, 0.3947, 2.001), (1.711, 0.6579, 2.001), (1.711, 0.9211, 2.001), (1.711, 1.184, 2.001), (1.711, 1.447, 2.001), (1.711, 1.711, 2.001), (1.711, 1.974, 2.001), (1.711, 2.237, 2.001), (1.711, 2.5, 2.001), (1.974, -2.5, 2.226), (1.974, -2.237, 2.226), (1.974, -1.974, 2.226), (1.974, -1.711, 2.226), (1.974, -1.447, 2.226), (1.974, -1.184, 2.226), (1.974, -0.9211, 2.226), (1.974, -0.6579, 2.226), (1.974, -0.3947, 2.226), (1.974, -0.1316, 2.226), (1.974, 0.1316, 2.226), (1.974, 0.3947, 2.226), (1.974, 0.6579, 2.226), (1.974, 0.9211, 2.226), (1.974, 1.184, 2.226), (1.974, 1.447, 2.226), (1.974, 1.711, 2.226), (1.974, 1.974, 2.226), (1.974, 2.237, 2.226), (1.974, 2.5, 2.226), (2.237, -2.5, 2.477), (2.237, -2.237, 2.477), (2.237, -1.974, 2.477), (2.237, -1.711, 2.477), (2.237, -1.447, 2.477), (2.237, -1.184, 2.477), (2.237, -0.9211, 2.477), (2.237, -0.6579, 2.477), (2.237, -0.3947, 2.477), (2.237, -0.1316, 2.477), (2.237, 0.1316, 2.477), (2.237, 0.3947, 2.477), (2.237, 0.6579, 2.477), (2.237, 0.9211, 2.477), (2.237, 1.184, 2.477), (2.237, 1.447, 2.477), (2.237, 1.711, 2.477), (2.237, 1.974, 2.477), (2.237, 2.237, 2.477), (2.237, 2.5, 2.477), (2.5, -2.5, 2.756), (2.5, -2.237, 2.756), (2.5, -1.974, 2.756), (2.5, -1.711, 2.756), (2.5, -1.447, 2.756), (2.5, -1.184, 2.756), (2.5, -0.9211, 2.756), (2.5, -0.6579, 2.756), (2.5, -0.3947, 2.756), (2.5, -0.1316, 2.756), (2.5, 0.1316, 2.756), (2.5, 0.3947, 2.756), (2.5, 0.6579, 2.756), (2.5, 0.9211, 2.756), (2.5, 1.184, 2.756), (2.5, 1.447, 2.756), (2.5, 1.711, 2.756), (2.5, 1.974, 2.756), (2.5, 2.237, 2.756), (2.5, 2.5, 2.756), (1.974, -2.5, 0.309), (-2.237, -2.5, 0.309), (2.5, 2.5, 0.309), (-1.447, -2.5, 0.309), (-2.5, 0.3947, 0.309), (-0.9211, 2.5, 0.309), (-2.5, -1.184, 0.309), (-2.237, 2.5, 0.309), (2.5, 1.184, 0.309), (2.5, -0.6579, 0.309), (-2.5, -2.5, 0.309), (2.5, 2.237, 0.309), (-0.1316, 2.5, 0.309), (1.447, 2.5, 0.309), (2.5, 0.1316, 0.309), (-2.5, 1.711, 0.309), (2.5, -0.1316, 0.309), (-2.5, -0.3947, 0.309), (1.184, -2.5, 0.309), (-0.6579, -2.5, 0.309), (2.5, 1.974, 0.309), (-1.711, 2.5, 0.309), (0.3947, 2.5, 0.309), (-2.5, 0.6579, 0.309), (0.9211, 2.5, 0.309), (0.3947, -2.5, 0.309), (2.5, -1.184, 0.309), (-2.5, -1.711, 0.309), (-1.711, -2.5, 0.309), (2.5, -1.447, 0.309), (1.711, -2.5, 0.309), (0.9211, -2.5, 0.309), (2.5, 0.9211, 0.309), (1.711, 2.5, 0.309), (0.1316, -2.5, 0.309), (2.237, 2.5, 0.309), (-1.184, 2.5, 0.309), (2.5, -2.5, 0.309), (-2.5, 2.5, 0.309), (2.5, 1.447, 0.309), (-0.3947, 2.5, 0.309), (1.184, 2.5, 0.309), (2.5, 0.3947, 0.309), (2.5, 1.711, 0.309), (-1.974, 2.5, 0.309), (0.1316, 2.5, 0.309), (0.6579, 2.5, 0.309), (2.5, 0.6579, 0.309), (1.974, 2.5, 0.309), (-0.6579, 2.5, 0.309), (-2.5, 2.237, 0.309), (-1.447, 2.5, 0.309), (-2.5, 1.974, 0.309), (2.237, -2.5, 0.309), (-1.974, -2.5, 0.309), (-1.184, -2.5, 0.309), (-2.5, 0.1316, 0.309), (-2.5, -1.447, 0.309), (2.5, -2.237, 0.309), (2.5, -1.974, 0.309), (2.5, -0.3947, 0.309), (2.5, -1.711, 0.309), (-0.9211, -2.5, 0.309), (-2.5, 1.447, 0.309), (-2.5, -0.1316, 0.309), (-2.5, -0.6579, 0.309), (1.447, -2.5, 0.309), (-0.3947, -2.5, 0.309), (-0.1316, -2.5, 0.309), (0.6579, -2.5, 0.309), (2.5, -0.9211, 0.309), (-2.5, -1.974, 0.309), (-2.5, -2.237, 0.309), (-2.5, 1.184, 0.309), (-2.5, 0.9211, 0.309), (-2.5, -0.9211, 0.309)], [], [(0, 1, 21, 20), (1, 2, 22, 21), (2, 3, 23, 22), (3, 4, 24, 23), (4, 5, 25, 24), (5, 6, 26, 25), (6, 7, 27, 26), (7, 8, 28, 27), (8, 9, 29, 28), (9, 10, 30, 29), (10, 11, 31, 30), (11, 12, 32, 31), (12, 13, 33, 32), (13, 14, 34, 33), (14, 15, 35, 34), (15, 16, 36, 35), (16, 17, 37, 36), (17, 18, 38, 37), (18, 19, 39, 38), (20, 21, 41, 40), (21, 22, 42, 41), (22, 23, 43, 42), (23, 24, 44, 43), (24, 25, 45, 44), (25, 26, 46, 45), (26, 27, 47, 46), (27, 28, 48, 47), (28, 29, 49, 48), (29, 30, 50, 49), (30, 31, 51, 50), (31, 32, 52, 51), (32, 33, 53, 52), (33, 34, 54, 53), (34, 35, 55, 54), (35, 36, 56, 55), (36, 37, 57, 56), (37, 38, 58, 57), (38, 39, 59, 58), (40, 41, 61, 60), (41, 42, 62, 61), (42, 43, 63, 62), (43, 44, 64, 63), (44, 45, 65, 64), (45, 46, 66, 65), (46, 47, 67, 66), (47, 48, 68, 67), (48, 49, 69, 68), (49, 50, 70, 69), (50, 51, 71, 70), (51, 52, 72, 71), (52, 53, 73, 72), (53, 54, 74, 73), (54, 55, 75, 74), (55, 56, 76, 75), (56, 57, 77, 76), (57, 58, 78, 77), (58, 59, 79, 78), (60, 61, 81, 80), (61, 62, 82, 81), (62, 63, 83, 82), (63, 64, 84, 83), (64, 65, 85, 84), (65, 66, 86, 85), (66, 67, 87, 86), (67, 68, 88, 87), (68, 69, 89, 88), (69, 70, 90, 89), (70, 71, 91, 90), (71, 72, 92, 91), (72, 73, 93, 92), (73, 74, 94, 93), (74, 75, 95, 94), (75, 76, 96, 95), (76, 77, 97, 96), (77, 78, 98, 97), (78, 79, 99, 98), (80, 81, 101, 100), (81, 82, 102, 101), (82, 83, 103, 102), (83, 84, 104, 103), (84, 85, 105, 104), (85, 86, 106, 105), (86, 87, 107, 106), (87, 88, 108, 107), (88, 89, 109, 108), (89, 90, 110, 109), (90, 91, 111, 110), (91, 92, 112, 111), (92, 93, 113, 112), (93, 94, 114, 113), (94, 95, 115, 114), (95, 96, 116, 115), (96, 97, 117, 116), (97, 98, 118, 117), (98, 99, 119, 118), (100, 101, 121, 120), (101, 102, 122, 121), (102, 103, 123, 122), (103, 104, 124, 123), (104, 105, 125, 124), (105, 106, 126, 125), (106, 107, 127, 126), (107, 108, 128, 127), (108, 109, 129, 128), (109, 110, 130, 129), (110, 111, 131, 130), (111, 112, 132, 131), (112, 113, 133, 132), (113, 114, 134, 133), (114, 115, 135, 134), (115, 116, 136, 135), (116, 117, 137, 136), (117, 118, 138, 137), (118, 119, 139, 138), (120, 121, 141, 140), (121, 122, 142, 141), (122, 123, 143, 142), (123, 124, 144, 143), (124, 125, 145, 144), (125, 126, 146, 145), (126, 127, 147, 146), (127, 128, 148, 147), (128, 129, 149, 148), (129, 130, 150, 149), (130, 131, 151, 150), (131, 132, 152, 151), (132, 133, 153, 152), (133, 134, 154, 153), (134, 135, 155, 154), (135, 136, 156, 155), (136, 137, 157, 156), (137, 138, 158, 157), (138, 139, 159, 158), (140, 141, 161, 160), (141, 142, 162, 161), (142, 143, 163, 162), (143, 144, 164, 163), (144, 145, 165, 164), (145, 146, 166, 165), (146, 147, 167, 166), (147, 148, 168, 167), (148, 149, 169, 168), (149, 150, 170, 169), (150, 151, 171, 170), (151, 152, 172, 171), (152, 153, 173, 172), (153, 154, 174, 173), (154, 155, 175, 174), (155, 156, 176, 175), (156, 157, 177, 176), (157, 158, 178, 177), (158, 159, 179, 178), (160, 161, 181, 180), (161, 162, 182, 181), (162, 163, 183, 182), (163, 164, 184, 183), (164, 165, 185, 184), (165, 166, 186, 185), (166, 167, 187, 186), (167, 168, 188, 187), (168, 169, 189, 188), (169, 170, 190, 189), (170, 171, 191, 190), (171, 172, 192, 191), (172, 173, 193, 192), (173, 174, 194, 193), (174, 175, 195, 194), (175, 176, 196, 195), (176, 177, 197, 196), (177, 178, 198, 197), (178, 179, 199, 198), (180, 181, 201, 200), (181, 182, 202, 201), (182, 183, 203, 202), (183, 184, 204, 203), (184, 185, 205, 204), (185, 186, 206, 205), (186, 187, 207, 206), (187, 188, 208, 207), (188, 189, 209, 208), (189, 190, 210, 209), (190, 191, 211, 210), (191, 192, 212, 211), (192, 193, 213, 212), (193, 194, 214, 213), (194, 195, 215, 214), (195, 196, 216, 215), (196, 197, 217, 216), (197, 198, 218, 217), (198, 199, 219, 218), (200, 201, 221, 220), (201, 202, 222, 221), (202, 203, 223, 222), (203, 204, 224, 223), (204, 205, 225, 224), (205, 206, 226, 225), (206, 207, 227, 226), (207, 208, 228, 227), (208, 209, 229, 228), (209, 210, 230, 229), (210, 211, 231, 230), (211, 212, 232, 231), (212, 213, 233, 232), (213, 214, 234, 233), (214, 215, 235, 234), (215, 216, 236, 235), (216, 217, 237, 236), (217, 218, 238, 237), (218, 219, 239, 238), (220, 221, 241, 240), (221, 222, 242, 241), (222, 223, 243, 242), (223, 224, 244, 243), (224, 225, 245, 244), (225, 226, 246, 245), (226, 227, 247, 246), (227, 228, 248, 247), (228, 229, 249, 248), (229, 230, 250, 249), (230, 231, 251, 250), (231, 232, 252, 251), (232, 233, 253, 252), (233, 234, 254, 253), (234, 235, 255, 254), (235, 236, 256, 255), (236, 237, 257, 256), (237, 238, 258, 257), (238, 239, 259, 258), (240, 241, 261, 260), (241, 242, 262, 261), (242, 243, 263, 262), (243, 244, 264, 263), (244, 245, 265, 264), (245, 246, 266, 265), (246, 247, 267, 266), (247, 248, 268, 267), (248, 249, 269, 268), (249, 250, 270, 269), (250, 251, 271, 270), (251, 252, 272, 271), (252, 253, 273, 272), (253, 254, 274, 273), (254, 255, 275, 274), (255, 256, 276, 275), (256, 257, 277, 276), (257, 258, 278, 277), (258, 259, 279, 278), (260, 261, 281, 280), (261, 262, 282, 281), (262, 263, 283, 282), (263, 264, 284, 283), (264, 265, 285, 284), (265, 266, 286, 285), (266, 267, 287, 286), (267, 268, 288, 287), (268, 269, 289, 288), (269, 270, 290, 289), (270, 271, 291, 290), (271, 272, 292, 291), (272, 273, 293, 292), (273, 274, 294, 293), (274, 275, 295, 294), (275, 276, 296, 295), (276, 277, 297, 296), (277, 278, 298, 297), (278, 279, 299, 298), (280, 281, 301, 300), (281, 282, 302, 301), (282, 283, 303, 302), (283, 284, 304, 303), (284, 285, 305, 304), (285, 286, 306, 305), (286, 287, 307, 306), (287, 288, 308, 307), (288, 289, 309, 308), (289, 290, 310, 309), (290, 291, 311, 310), (291, 292, 312, 311), (292, 293, 313, 312), (293, 294, 314, 313), (294, 295, 315, 314), (295, 296, 316, 315), (296, 297, 317, 316), (297, 298, 318, 317), (298, 299, 319, 318), (300, 301, 321, 320), (301, 302, 322, 321), (302, 303, 323, 322), (303, 304, 324, 323), (304, 305, 325, 324), (305, 306, 326, 325), (306, 307, 327, 326), (307, 308, 328, 327), (308, 309, 329, 328), (309, 310, 330, 329), (310, 311, 331, 330), (311, 312, 332, 331), (312, 313, 333, 332), (313, 314, 334, 333), (314, 315, 335, 334), (315, 316, 336, 335), (316, 317, 337, 336), (317, 318, 338, 337), (318, 319, 339, 338), (320, 321, 341, 340), (321, 322, 342, 341), (322, 323, 343, 342), (323, 324, 344, 343), (324, 325, 345, 344), (325, 326, 346, 345), (326, 327, 347, 346), (327, 328, 348, 347), (328, 329, 349, 348), (329, 330, 350, 349), (330, 331, 351, 350), (331, 332, 352, 351), (332, 333, 353, 352), (333, 334, 354, 353), (334, 335, 355, 354), (335, 336, 356, 355), (336, 337, 357, 356), (337, 338, 358, 357), (338, 339, 359, 358), (340, 341, 361, 360), (341, 342, 362, 361), (342, 343, 363, 362), (343, 344, 364, 363), (344, 345, 365, 364), (345, 346, 366, 365), (346, 347, 367, 366), (347, 348, 368, 367), (348, 349, 369, 368), (349, 350, 370, 369), (350, 351, 371, 370), (351, 352, 372, 371), (352, 353, 373, 372), (353, 354, 374, 373), (354, 355, 375, 374), (355, 356, 376, 375), (356, 357, 377, 376), (357, 358, 378, 377), (358, 359, 379, 378), (360, 361, 381, 380), (361, 362, 382, 381), (362, 363, 383, 382), (363, 364, 384, 383), (364, 365, 385, 384), (365, 366, 386, 385), (366, 367, 387, 386), (367, 368, 388, 387), (368, 369, 389, 388), (369, 370, 390, 389), (370, 371, 391, 390), (371, 372, 392, 391), (372, 373, 393, 392), (373, 374, 394, 393), (374, 375, 395, 394), (375, 376, 396, 395), (376, 377, 397, 396), (377, 378, 398, 397), (378, 379, 399, 398), (14, 13, 474, 473), (2, 1, 472, 471), (160, 180, 468, 467), (7, 6, 475, 465), (15, 14, 473, 463), (382, 383, 461, 459), (381, 382, 459, 458), (10, 9, 464, 456), (100, 120, 462, 455), (18, 17, 452, 450), (391, 392, 447, 442), (179, 159, 449, 440), (395, 396, 443, 439), (19, 18, 450, 438), (360, 380, 437, 453), (380, 381, 458, 437), (119, 99, 451, 436), (379, 359, 448, 435), (180, 200, 434, 468), (359, 339, 433, 448), (392, 393, 432, 447), (240, 260, 431, 469), (300, 320, 430, 466), (383, 384, 429, 461), (40, 60, 428, 454), (3, 2, 471, 427), (4, 3, 427, 457), (385, 386, 470, 426), (384, 385, 426, 429), (220, 240, 469, 425), (200, 220, 425, 434), (279, 259, 446, 424), (299, 279, 424, 441), (13, 12, 423, 474), (259, 239, 422, 446), (239, 219, 445, 422), (99, 79, 421, 451), (79, 59, 444, 421), (396, 397, 420, 443), (140, 160, 467, 419), (120, 140, 419, 462), (280, 300, 466, 418), (260, 280, 418, 431), (8, 7, 465, 417), (9, 8, 417, 464), (388, 389, 416, 460), (16, 15, 463, 415), (17, 16, 415, 452), (389, 390, 414, 416), (390, 391, 442, 414), (339, 319, 413, 433), (319, 299, 441, 413), (219, 199, 412, 445), (199, 179, 440, 412), (397, 398, 411, 420), (1, 0, 410, 472), (386, 387, 409, 470), (387, 388, 460, 409), (393, 394, 408, 432), (394, 395, 439, 408), (59, 39, 407, 444), (39, 19, 438, 407), (5, 4, 457, 406), (6, 5, 406, 475), (159, 139, 405, 449), (139, 119, 436, 405), (11, 10, 456, 404), (12, 11, 404, 423), (80, 100, 455, 403), (60, 80, 403, 428), (398, 399, 402, 411), (399, 379, 435, 402), (20, 40, 454, 401), (0, 20, 401, 410), (340, 360, 453, 400), (320, 340, 400, 430)])
me_z_function.use_remesh_preserve_volume = False
me_z_function.use_remesh_preserve_attributes = False
me_z_function.use_mirror_vertex_groups = False
me_z_function.update()

# ---- objects
ob_z_function_001 = bpy.data.objects.new('Z Function.001', me_z_function_002)
ob_z_function = bpy.data.objects.new('Z Function', me_z_function)
ob_lamp = bpy.data.objects.new('Lamp', light_lamp)
ob_camera = bpy.data.objects.new('Camera', cam_camera)

# ---- transforms, parenting, visibility, modifiers, constraints
ob_z_function_001.location = (1.917, -0.6662, -0.293)
ob_z_function_001.rotation_euler = (0.0, -0.0, 3.142)
ob_z_function_001.scale = (0.871, 0.871, 0.871)
ob_z_function_001.lineart.crease_threshold = 0.0
ob_z_function.location = (-2.468, -0.6756, -0.2691)
ob_z_function.scale = (0.871, 0.871, 0.871)
ob_z_function.lineart.crease_threshold = 0.0
ob_lamp.location = (4.076, 1.005, 5.904)
ob_lamp.rotation_euler = (0.6503, 0.05522, 1.866)
ob_lamp.lock_rotations_4d = False
ob_lamp.empty_display_type = 'ARROWS'
ob_lamp.color = (0.0, 0.0, 0.0, 0.0)
ob_lamp.lineart.crease_threshold = 0.0
ob_camera.location = (7.481, -6.508, 5.344)
ob_camera.rotation_euler = (1.109, 0.0, 0.8149)
ob_camera.lock_rotations_4d = False
ob_camera.empty_display_type = 'ARROWS'
ob_camera.color = (0.0, 0.0, 0.0, 0.0)
ob_camera.display_type = 'WIRE'
ob_camera.lineart.crease_threshold = 0.0

# ---- collection membership
col_collection_1.objects.link(ob_z_function_001)
col_collection_1.objects.link(ob_z_function)
col_collection_1.objects.link(ob_lamp)
col_collection_1.objects.link(ob_camera)

# ---- scene / render settings (as saved in the file)
scene.camera = ob_camera
scene.frame_start = 1; scene.frame_end = 250; scene.frame_set(23)
scene.render.engine = 'BLENDER_EEVEE_NEXT'
scene.render.resolution_percentage = 50
scene.render.dither_intensity = 0.0
scene.cycles.use_denoising = False
scene.cycles.samples = 128
scene.cycles.sampling_pattern = 'TABULATED_SOBOL'
scene.cycles.light_sampling_threshold = 0.0
scene.cycles.use_adaptive_sampling = False
scene.cycles.use_light_tree = False
scene.cycles.blur_glossy = 0.0
scene.cycles.sample_clamp_indirect = 0.0
scene.view_settings.view_transform = 'Standard'
bpy.context.view_layer.update()
